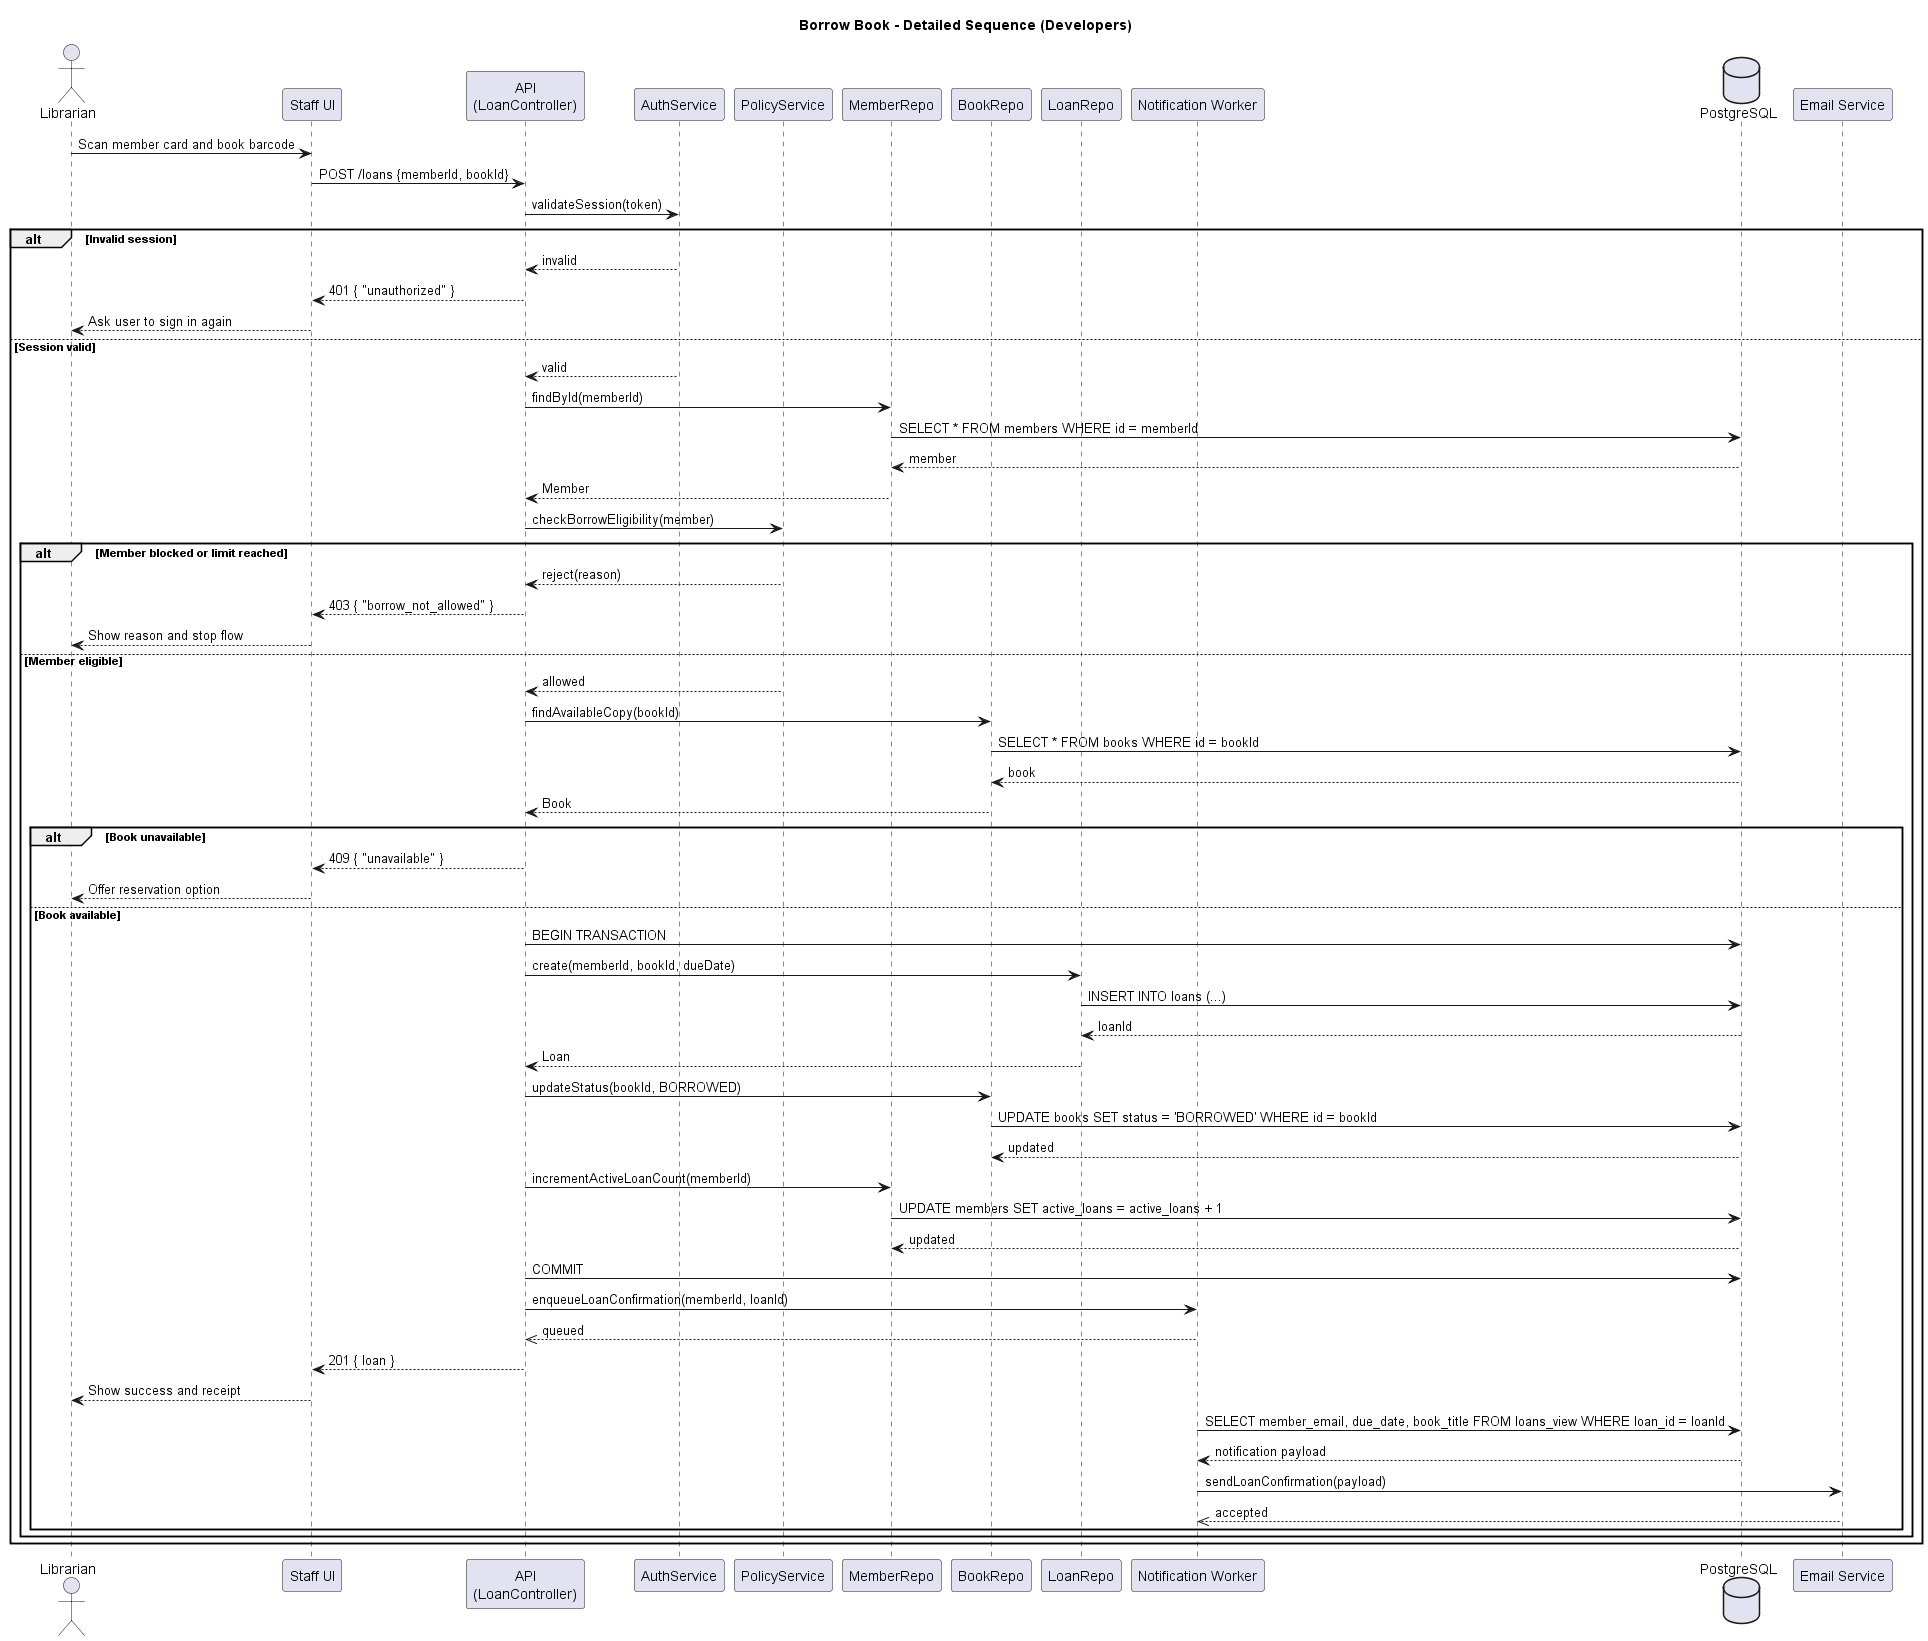

The diagram above was rendered by PlantUML. Its source (embedded in the PNG):
@startuml sequence_borrow_detailed
title Borrow Book - Detailed Sequence (Developers)

actor Librarian
participant "Staff UI" as UI
participant "API\n(LoanController)" as API
participant "AuthService" as Auth
participant "PolicyService" as Policy
participant "MemberRepo" as MRepo
participant "BookRepo" as BRepo
participant "LoanRepo" as LRepo
participant "Notification Worker" as Notify
database "PostgreSQL" as DB
participant "Email Service" as Email

Librarian -> UI : Scan member card and book barcode
UI -> API : POST /loans {memberId, bookId}
API -> Auth : validateSession(token)

alt Invalid session
  Auth --> API : invalid
  API --> UI : 401 { "unauthorized" }
  UI --> Librarian : Ask user to sign in again
else Session valid
  Auth --> API : valid

  API -> MRepo : findById(memberId)
  MRepo -> DB : SELECT * FROM members WHERE id = memberId
  DB --> MRepo : member
  MRepo --> API : Member

  API -> Policy : checkBorrowEligibility(member)

  alt Member blocked or limit reached
    Policy --> API : reject(reason)
    API --> UI : 403 { "borrow_not_allowed" }
    UI --> Librarian : Show reason and stop flow
  else Member eligible
    Policy --> API : allowed

    API -> BRepo : findAvailableCopy(bookId)
    BRepo -> DB : SELECT * FROM books WHERE id = bookId
    DB --> BRepo : book
    BRepo --> API : Book

    alt Book unavailable
      API --> UI : 409 { "unavailable" }
      UI --> Librarian : Offer reservation option
    else Book available
      API -> DB : BEGIN TRANSACTION

      API -> LRepo : create(memberId, bookId, dueDate)
      LRepo -> DB : INSERT INTO loans (...)
      DB --> LRepo : loanId
      LRepo --> API : Loan

      API -> BRepo : updateStatus(bookId, BORROWED)
      BRepo -> DB : UPDATE books SET status = 'BORROWED' WHERE id = bookId
      DB --> BRepo : updated

      API -> MRepo : incrementActiveLoanCount(memberId)
      MRepo -> DB : UPDATE members SET active_loans = active_loans + 1
      DB --> MRepo : updated

      API -> DB : COMMIT

      API -> Notify : enqueueLoanConfirmation(memberId, loanId)
      Notify -->> API : queued

      API --> UI : 201 { loan }
      UI --> Librarian : Show success and receipt

      Notify -> DB : SELECT member_email, due_date, book_title FROM loans_view WHERE loan_id = loanId
      DB --> Notify : notification payload
      Notify -> Email : sendLoanConfirmation(payload)
      Email -->> Notify : accepted
    end
  end
end

@enduml